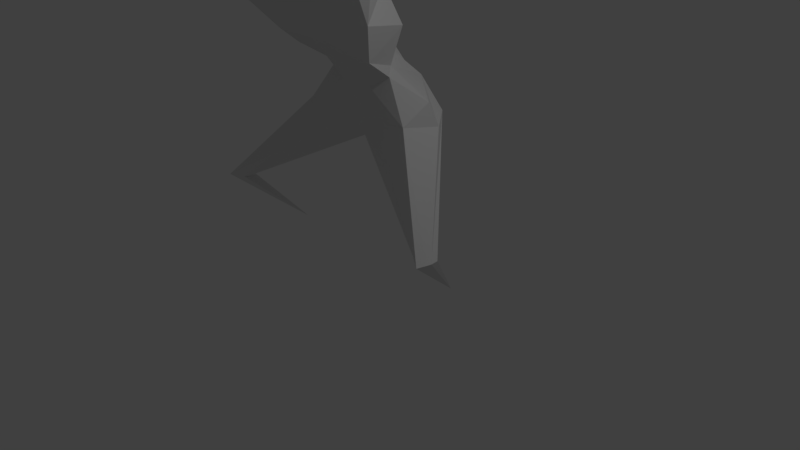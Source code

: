# Source: SpikeMonster.blend  (saved by Blender 2.78.0; exported with 4.5.12 LTS)
import bpy
from mathutils import Matrix  # noqa: F401  (used for matrix-valued properties, if any)

bpy.ops.wm.read_factory_settings(use_empty=True)
scene = bpy.context.scene
scene.name = 'Scene'

# ---- collections
col_collection_1 = bpy.data.collections.new('Collection 1'); scene.collection.children.link(col_collection_1)

# ---- materials (node trees are filled in below, after node groups)
mat_material = bpy.data.materials.new('Material')
mat_material.alpha_threshold = 0.0
mat_material.use_transparent_shadow = False
mat_material.roughness = 0.5
mat_material.line_color = (0.0, 0.0, 0.0, 1.0)

# ---- material node trees

# ---- world
world_world = bpy.data.worlds.new('World'); scene.world = world_world
world_world.color = (0.05088, 0.05088, 0.05088)
world_world.use_sun_shadow = False
world_world.sun_shadow_jitter_overblur = 0.0
world_world.cycles.sampling_method = 'MANUAL'

# ---- cameras
cam_camera = bpy.data.cameras.new('Camera')
cam_camera.clip_end = 100.0
cam_camera.lens = 35.0
cam_camera.sensor_width = 32.0
cam_camera.sensor_height = 18.0
cam_camera.ortho_scale = 7.314
cam_camera.dof.focus_distance = 0.0
cam_camera.dof.aperture_fstop = 128.0

# ---- lights
light_lamp = bpy.data.lights.new('Lamp', 'POINT')
light_lamp.transmission_factor = 0.0
light_lamp.cutoff_distance = 30.0
light_lamp.energy = 100.0
light_lamp.shadow_buffer_clip_start = 1.001
light_lamp.shadow_soft_size = 0.1
light_lamp.shadow_maximum_resolution = 0.006
light_lamp.use_absolute_resolution = True

# ---- meshes
me_cube = bpy.data.meshes.new('Cube')
me_cube.from_pydata([(0.5442, 0.7295, -0.7582), (0.714, -0.3062, -1.169), (1.082, -0.6245, 2.94), (1.923, -2.078, 2.043), (0.2854, -0.4146, 0.0329), (0.06982, 0.2313, 0.4061), (0.0, -0.3022, 2.992), (0.0, -2.078, 2.043), (0.09765, 0.3544, -0.05565), (0.2279, -0.1468, -0.3582), (0.0, 0.4207, 0.03257), (0.0, -0.2305, -0.4026), (1.372, 0.08133, -2.619), (1.927, -1.444, 2.382), (0.0, -1.444, 2.382), (0.0, -0.03139, -1.024), (0.4689, -0.06003, -0.2072), (0.0, 0.5541, -0.7237), (0.8727, 0.3349, -0.7825), (1.93, -0.8715, 2.688), (0.0, -0.8715, 2.688), (0.332, 0.0862, -0.1293), (0.0, -0.08327, -0.7566), (0.183, 0.7229, -0.3908), (0.1806, -0.08705, -0.7944), (0.0, 0.734, -0.3908), (0.8033, -0.1674, -0.6958), (0.8036, 0.2331, -0.4845), (1.61, -0.7457, -1.862), (1.778, -0.6718, -1.844), (1.772, -0.7362, -1.839), (1.749, -0.868, -1.833), (1.629, -0.6561, -1.884), (1.754, -0.5565, -1.856), (0.0, 0.2869, 0.4761), (0.0, -0.4537, -0.02319), (0.6133, -0.4839, 0.06723), (0.5288, 0.08703, 0.3693), (0.2152, 0.02611, 0.8951), (0.4305, -0.8672, 0.3224), (0.8171, -0.6758, 0.5301), (0.0, 0.1374, 0.9626), (0.0, -0.8672, 0.3224), (0.4334, -0.1047, 0.8329)], [], [(40, 13, 3, 39), (23, 0, 17, 25), (39, 3, 7, 42), (13, 14, 7, 3), (12, 31, 28), (24, 9, 11, 22), (5, 8, 10, 34), (26, 9, 24), (27, 21, 16, 26), (12, 28, 32), (19, 20, 14, 13), (43, 19, 13, 40), (38, 2, 19, 43), (2, 6, 20, 19), (0, 33, 32, 17), (23, 8, 21, 27), (0, 18, 29, 33), (12, 29, 30), (12, 30, 31), (1, 24, 15), (8, 23, 25, 10), (8, 5, 37, 21), (21, 37, 36, 16), (18, 0, 23), (23, 27, 18), (26, 18, 27), (1, 26, 24), (30, 29, 18, 26), (33, 12, 32), (28, 31, 1, 15), (31, 30, 26, 1), (32, 28, 15, 17), (33, 29, 12), (38, 5, 34, 41), (9, 4, 35, 11), (16, 36, 4, 9), (2, 38, 41, 6), (5, 38, 43, 37), (37, 43, 40, 36), (4, 39, 42, 35), (36, 40, 39, 4), (9, 26, 16), (15, 24, 22)])
me_cube.materials.append(mat_material)
me_cube.use_remesh_preserve_volume = False
me_cube.use_remesh_preserve_attributes = False
me_cube.use_mirror_vertex_groups = False
me_cube.update()

# ---- objects
ob_cube = bpy.data.objects.new('Cube', me_cube)
ob_lamp = bpy.data.objects.new('Lamp', light_lamp)
ob_camera = bpy.data.objects.new('Camera', cam_camera)

# ---- transforms, parenting, visibility, modifiers, constraints
ob_cube.location = (0.0, 0.0, 2.66)
ob_cube.lock_rotations_4d = False
ob_cube.empty_display_type = 'ARROWS'
ob_cube.lineart.crease_threshold = 0.0
_m = ob_cube.modifiers.new('Mirror', 'MIRROR')
_m.use_clip = True
ob_lamp.location = (4.076, 1.005, 5.904)
ob_lamp.rotation_euler = (0.6503, 0.05522, 1.866)
ob_lamp.lock_rotations_4d = False
ob_lamp.empty_display_type = 'ARROWS'
ob_lamp.color = (0.0, 0.0, 0.0, 0.0)
ob_lamp.lineart.crease_threshold = 0.0
ob_camera.location = (7.481, -6.508, 5.344)
ob_camera.rotation_euler = (1.109, 0.0, 0.8149)
ob_camera.lock_rotations_4d = False
ob_camera.empty_display_type = 'ARROWS'
ob_camera.color = (0.0, 0.0, 0.0, 0.0)
ob_camera.display_type = 'WIRE'
ob_camera.lineart.crease_threshold = 0.0

# ---- collection membership
col_collection_1.objects.link(ob_cube)
col_collection_1.objects.link(ob_lamp)
col_collection_1.objects.link(ob_camera)

# ---- scene / render settings (as saved in the file)
scene.camera = ob_camera
scene.frame_start = 1; scene.frame_end = 250; scene.frame_set(0)
scene.render.engine = 'BLENDER_EEVEE_NEXT'
scene.render.resolution_percentage = 50
scene.render.dither_intensity = 0.0
scene.cycles.use_denoising = False
scene.cycles.samples = 128
scene.cycles.sampling_pattern = 'TABULATED_SOBOL'
scene.cycles.light_sampling_threshold = 0.0
scene.cycles.use_adaptive_sampling = False
scene.cycles.use_light_tree = False
scene.cycles.blur_glossy = 0.0
scene.cycles.sample_clamp_indirect = 0.0
scene.view_settings.view_transform = 'Standard'
bpy.context.view_layer.update()
